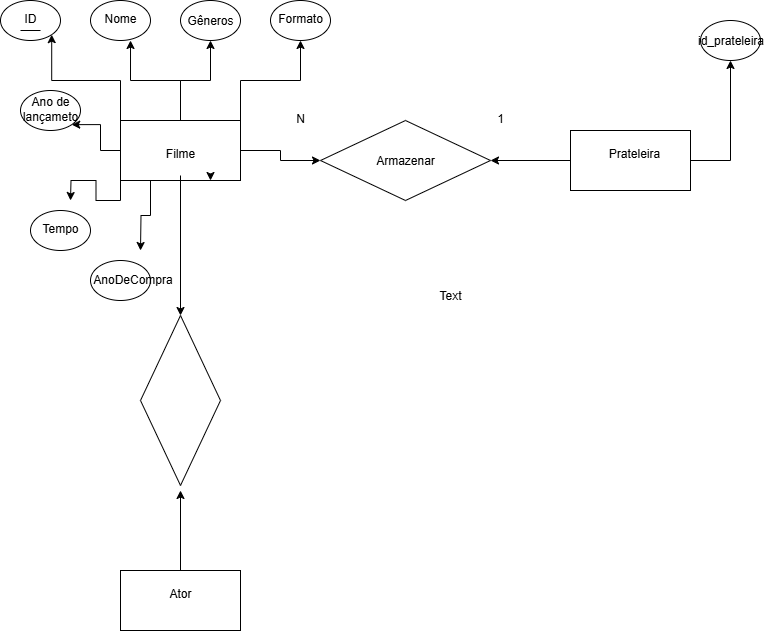

The diagram above was exported from draw.io. Its source (the exported page's mxGraphModel, read from the mxfile embedded in the PNG):
<mxGraphModel dx="2067" dy="539" grid="1" gridSize="10" guides="1" tooltips="1" connect="1" arrows="1" fold="1" page="1" pageScale="1" pageWidth="827" pageHeight="1169" math="0" shadow="0">
  <root>
    <mxCell id="0" />
    <mxCell id="1" parent="0" />
    <mxCell id="RcMfZ1e7POz0sc9arTpq-10" style="edgeStyle=orthogonalEdgeStyle;rounded=0;orthogonalLoop=1;jettySize=auto;html=1;entryX=0;entryY=0.5;entryDx=0;entryDy=0;" edge="1" parent="1" source="RcMfZ1e7POz0sc9arTpq-1" target="RcMfZ1e7POz0sc9arTpq-7">
      <mxGeometry relative="1" as="geometry" />
    </mxCell>
    <mxCell id="RcMfZ1e7POz0sc9arTpq-14" style="edgeStyle=orthogonalEdgeStyle;rounded=0;orthogonalLoop=1;jettySize=auto;html=1;exitX=0.5;exitY=0;exitDx=0;exitDy=0;" edge="1" parent="1" source="RcMfZ1e7POz0sc9arTpq-1" target="RcMfZ1e7POz0sc9arTpq-16">
      <mxGeometry relative="1" as="geometry">
        <mxPoint x="109.82758620689663" y="160" as="targetPoint" />
      </mxGeometry>
    </mxCell>
    <mxCell id="RcMfZ1e7POz0sc9arTpq-24" style="edgeStyle=orthogonalEdgeStyle;rounded=0;orthogonalLoop=1;jettySize=auto;html=1;exitX=1;exitY=0;exitDx=0;exitDy=0;entryX=0.5;entryY=1;entryDx=0;entryDy=0;" edge="1" parent="1" source="RcMfZ1e7POz0sc9arTpq-1" target="RcMfZ1e7POz0sc9arTpq-17">
      <mxGeometry relative="1" as="geometry" />
    </mxCell>
    <mxCell id="RcMfZ1e7POz0sc9arTpq-25" style="edgeStyle=orthogonalEdgeStyle;rounded=0;orthogonalLoop=1;jettySize=auto;html=1;exitX=0;exitY=0.5;exitDx=0;exitDy=0;entryX=1;entryY=1;entryDx=0;entryDy=0;" edge="1" parent="1" source="RcMfZ1e7POz0sc9arTpq-1" target="RcMfZ1e7POz0sc9arTpq-19">
      <mxGeometry relative="1" as="geometry" />
    </mxCell>
    <mxCell id="RcMfZ1e7POz0sc9arTpq-27" style="edgeStyle=orthogonalEdgeStyle;rounded=0;orthogonalLoop=1;jettySize=auto;html=1;exitX=0;exitY=1;exitDx=0;exitDy=0;" edge="1" parent="1" source="RcMfZ1e7POz0sc9arTpq-1">
      <mxGeometry relative="1" as="geometry">
        <mxPoint y="300" as="targetPoint" />
      </mxGeometry>
    </mxCell>
    <mxCell id="RcMfZ1e7POz0sc9arTpq-28" style="edgeStyle=orthogonalEdgeStyle;rounded=0;orthogonalLoop=1;jettySize=auto;html=1;exitX=0.25;exitY=1;exitDx=0;exitDy=0;" edge="1" parent="1" source="RcMfZ1e7POz0sc9arTpq-1">
      <mxGeometry relative="1" as="geometry">
        <mxPoint x="70" y="350" as="targetPoint" />
      </mxGeometry>
    </mxCell>
    <mxCell id="RcMfZ1e7POz0sc9arTpq-30" style="edgeStyle=orthogonalEdgeStyle;rounded=0;orthogonalLoop=1;jettySize=auto;html=1;exitX=0;exitY=0;exitDx=0;exitDy=0;entryX=1;entryY=1;entryDx=0;entryDy=0;" edge="1" parent="1" source="RcMfZ1e7POz0sc9arTpq-1" target="RcMfZ1e7POz0sc9arTpq-29">
      <mxGeometry relative="1" as="geometry" />
    </mxCell>
    <mxCell id="RcMfZ1e7POz0sc9arTpq-1" value="" style="rounded=0;whiteSpace=wrap;html=1;" vertex="1" parent="1">
      <mxGeometry x="50" y="220" width="120" height="60" as="geometry" />
    </mxCell>
    <mxCell id="RcMfZ1e7POz0sc9arTpq-54" style="edgeStyle=orthogonalEdgeStyle;rounded=0;orthogonalLoop=1;jettySize=auto;html=1;exitX=1;exitY=1;exitDx=0;exitDy=0;entryX=0.75;entryY=1;entryDx=0;entryDy=0;" edge="1" parent="1" source="RcMfZ1e7POz0sc9arTpq-2" target="RcMfZ1e7POz0sc9arTpq-1">
      <mxGeometry relative="1" as="geometry" />
    </mxCell>
    <mxCell id="RcMfZ1e7POz0sc9arTpq-56" style="edgeStyle=orthogonalEdgeStyle;rounded=0;orthogonalLoop=1;jettySize=auto;html=1;entryX=0;entryY=0.5;entryDx=0;entryDy=0;" edge="1" parent="1" source="RcMfZ1e7POz0sc9arTpq-2" target="RcMfZ1e7POz0sc9arTpq-52">
      <mxGeometry relative="1" as="geometry" />
    </mxCell>
    <mxCell id="RcMfZ1e7POz0sc9arTpq-2" value="Filme&lt;div&gt;&lt;br&gt;&lt;/div&gt;" style="text;html=1;align=center;verticalAlign=middle;whiteSpace=wrap;rounded=0;" vertex="1" parent="1">
      <mxGeometry x="80" y="245" width="60" height="30" as="geometry" />
    </mxCell>
    <mxCell id="RcMfZ1e7POz0sc9arTpq-11" style="edgeStyle=orthogonalEdgeStyle;rounded=0;orthogonalLoop=1;jettySize=auto;html=1;exitX=0;exitY=0.5;exitDx=0;exitDy=0;entryX=1;entryY=0.5;entryDx=0;entryDy=0;" edge="1" parent="1" source="RcMfZ1e7POz0sc9arTpq-3" target="RcMfZ1e7POz0sc9arTpq-7">
      <mxGeometry relative="1" as="geometry" />
    </mxCell>
    <mxCell id="RcMfZ1e7POz0sc9arTpq-47" style="edgeStyle=orthogonalEdgeStyle;rounded=0;orthogonalLoop=1;jettySize=auto;html=1;entryX=0.5;entryY=1;entryDx=0;entryDy=0;" edge="1" parent="1" source="RcMfZ1e7POz0sc9arTpq-3" target="RcMfZ1e7POz0sc9arTpq-46">
      <mxGeometry relative="1" as="geometry" />
    </mxCell>
    <mxCell id="RcMfZ1e7POz0sc9arTpq-3" value="" style="rounded=0;whiteSpace=wrap;html=1;" vertex="1" parent="1">
      <mxGeometry x="500" y="230" width="120" height="60" as="geometry" />
    </mxCell>
    <mxCell id="RcMfZ1e7POz0sc9arTpq-4" value="Prateleira&lt;div&gt;&lt;br&gt;&lt;/div&gt;" style="text;html=1;align=center;verticalAlign=middle;whiteSpace=wrap;rounded=0;" vertex="1" parent="1">
      <mxGeometry x="534" y="245" width="60" height="30" as="geometry" />
    </mxCell>
    <mxCell id="RcMfZ1e7POz0sc9arTpq-57" style="edgeStyle=orthogonalEdgeStyle;rounded=0;orthogonalLoop=1;jettySize=auto;html=1;exitX=0.5;exitY=0;exitDx=0;exitDy=0;" edge="1" parent="1" source="RcMfZ1e7POz0sc9arTpq-5">
      <mxGeometry relative="1" as="geometry">
        <mxPoint x="110" y="590" as="targetPoint" />
      </mxGeometry>
    </mxCell>
    <mxCell id="RcMfZ1e7POz0sc9arTpq-5" value="" style="rounded=0;whiteSpace=wrap;html=1;" vertex="1" parent="1">
      <mxGeometry x="50" y="670" width="120" height="60" as="geometry" />
    </mxCell>
    <mxCell id="RcMfZ1e7POz0sc9arTpq-6" value="Ator&lt;div&gt;&lt;br&gt;&lt;/div&gt;" style="text;html=1;align=center;verticalAlign=middle;whiteSpace=wrap;rounded=0;" vertex="1" parent="1">
      <mxGeometry x="80" y="685" width="60" height="30" as="geometry" />
    </mxCell>
    <mxCell id="RcMfZ1e7POz0sc9arTpq-7" value="" style="rhombus;whiteSpace=wrap;html=1;" vertex="1" parent="1">
      <mxGeometry x="250" y="220" width="170" height="80" as="geometry" />
    </mxCell>
    <mxCell id="RcMfZ1e7POz0sc9arTpq-9" value="Armazenar" style="text;html=1;align=center;verticalAlign=middle;whiteSpace=wrap;rounded=0;" vertex="1" parent="1">
      <mxGeometry x="305" y="245" width="60" height="30" as="geometry" />
    </mxCell>
    <mxCell id="RcMfZ1e7POz0sc9arTpq-12" value="1&lt;div&gt;&lt;br&gt;&lt;/div&gt;" style="text;html=1;align=center;verticalAlign=middle;whiteSpace=wrap;rounded=0;" vertex="1" parent="1">
      <mxGeometry x="400" y="210" width="60" height="30" as="geometry" />
    </mxCell>
    <mxCell id="RcMfZ1e7POz0sc9arTpq-13" value="N&lt;div&gt;&lt;br&gt;&lt;/div&gt;" style="text;html=1;align=center;verticalAlign=middle;whiteSpace=wrap;rounded=0;" vertex="1" parent="1">
      <mxGeometry x="200" y="210" width="60" height="30" as="geometry" />
    </mxCell>
    <mxCell id="RcMfZ1e7POz0sc9arTpq-16" value="" style="ellipse;whiteSpace=wrap;html=1;" vertex="1" parent="1">
      <mxGeometry x="110" y="100" width="60" height="40" as="geometry" />
    </mxCell>
    <mxCell id="RcMfZ1e7POz0sc9arTpq-17" value="" style="ellipse;whiteSpace=wrap;html=1;" vertex="1" parent="1">
      <mxGeometry x="200" y="100" width="60" height="40" as="geometry" />
    </mxCell>
    <mxCell id="RcMfZ1e7POz0sc9arTpq-18" value="" style="ellipse;whiteSpace=wrap;html=1;" vertex="1" parent="1">
      <mxGeometry x="20" y="100" width="60" height="40" as="geometry" />
    </mxCell>
    <mxCell id="RcMfZ1e7POz0sc9arTpq-19" value="" style="ellipse;whiteSpace=wrap;html=1;" vertex="1" parent="1">
      <mxGeometry x="-50" y="190" width="60" height="40" as="geometry" />
    </mxCell>
    <mxCell id="RcMfZ1e7POz0sc9arTpq-20" value="" style="ellipse;whiteSpace=wrap;html=1;" vertex="1" parent="1">
      <mxGeometry x="20" y="360" width="60" height="40" as="geometry" />
    </mxCell>
    <mxCell id="RcMfZ1e7POz0sc9arTpq-22" value="" style="ellipse;whiteSpace=wrap;html=1;" vertex="1" parent="1">
      <mxGeometry x="-40" y="310" width="60" height="40" as="geometry" />
    </mxCell>
    <mxCell id="RcMfZ1e7POz0sc9arTpq-23" style="edgeStyle=orthogonalEdgeStyle;rounded=0;orthogonalLoop=1;jettySize=auto;html=1;exitX=0.5;exitY=0;exitDx=0;exitDy=0;entryX=0.667;entryY=1;entryDx=0;entryDy=0;entryPerimeter=0;" edge="1" parent="1" source="RcMfZ1e7POz0sc9arTpq-1" target="RcMfZ1e7POz0sc9arTpq-18">
      <mxGeometry relative="1" as="geometry" />
    </mxCell>
    <mxCell id="RcMfZ1e7POz0sc9arTpq-29" value="" style="ellipse;whiteSpace=wrap;html=1;" vertex="1" parent="1">
      <mxGeometry x="-70" y="100" width="60" height="40" as="geometry" />
    </mxCell>
    <mxCell id="RcMfZ1e7POz0sc9arTpq-31" value="AnoDeCompra" style="text;html=1;align=center;verticalAlign=middle;whiteSpace=wrap;rounded=0;" vertex="1" parent="1">
      <mxGeometry x="60" y="367.5" width="5" height="22.5" as="geometry" />
    </mxCell>
    <mxCell id="RcMfZ1e7POz0sc9arTpq-33" value="Gêneros" style="text;html=1;align=center;verticalAlign=middle;whiteSpace=wrap;rounded=0;" vertex="1" parent="1">
      <mxGeometry x="110" y="105" width="60" height="30" as="geometry" />
    </mxCell>
    <mxCell id="RcMfZ1e7POz0sc9arTpq-34" value="Formato&lt;div&gt;&lt;br&gt;&lt;/div&gt;" style="text;html=1;align=center;verticalAlign=middle;whiteSpace=wrap;rounded=0;" vertex="1" parent="1">
      <mxGeometry x="200" y="110" width="60" height="30" as="geometry" />
    </mxCell>
    <mxCell id="RcMfZ1e7POz0sc9arTpq-35" value="ID&lt;div&gt;&lt;br&gt;&lt;/div&gt;" style="text;html=1;align=center;verticalAlign=middle;whiteSpace=wrap;rounded=0;" vertex="1" parent="1">
      <mxGeometry x="-70" y="110" width="60" height="30" as="geometry" />
    </mxCell>
    <mxCell id="RcMfZ1e7POz0sc9arTpq-36" value="" style="endArrow=none;html=1;rounded=0;" edge="1" parent="1">
      <mxGeometry width="50" height="50" relative="1" as="geometry">
        <mxPoint x="-50" y="130" as="sourcePoint" />
        <mxPoint x="-30" y="130" as="targetPoint" />
        <Array as="points" />
      </mxGeometry>
    </mxCell>
    <mxCell id="RcMfZ1e7POz0sc9arTpq-37" value="Nome&lt;div&gt;&lt;br&gt;&lt;/div&gt;" style="text;html=1;align=center;verticalAlign=middle;whiteSpace=wrap;rounded=0;" vertex="1" parent="1">
      <mxGeometry x="20" y="110" width="60" height="30" as="geometry" />
    </mxCell>
    <mxCell id="RcMfZ1e7POz0sc9arTpq-38" value="Ano de lançameto" style="text;html=1;align=center;verticalAlign=middle;whiteSpace=wrap;rounded=0;" vertex="1" parent="1">
      <mxGeometry x="-45" y="195" width="50" height="25" as="geometry" />
    </mxCell>
    <mxCell id="RcMfZ1e7POz0sc9arTpq-39" value="Tempo&lt;div&gt;&lt;br&gt;&lt;/div&gt;" style="text;html=1;align=center;verticalAlign=middle;whiteSpace=wrap;rounded=0;" vertex="1" parent="1">
      <mxGeometry x="-40" y="320" width="60" height="30" as="geometry" />
    </mxCell>
    <mxCell id="RcMfZ1e7POz0sc9arTpq-46" value="" style="ellipse;whiteSpace=wrap;html=1;" vertex="1" parent="1">
      <mxGeometry x="630" y="120" width="60" height="40" as="geometry" />
    </mxCell>
    <mxCell id="RcMfZ1e7POz0sc9arTpq-49" value="id_prateleira" style="text;html=1;align=center;verticalAlign=middle;whiteSpace=wrap;rounded=0;" vertex="1" parent="1">
      <mxGeometry x="657.5" y="137.5" width="5" height="5" as="geometry" />
    </mxCell>
    <mxCell id="RcMfZ1e7POz0sc9arTpq-51" value="Text" style="text;html=1;align=center;verticalAlign=middle;whiteSpace=wrap;rounded=0;" vertex="1" parent="1">
      <mxGeometry x="350" y="380" width="60" height="30" as="geometry" />
    </mxCell>
    <mxCell id="RcMfZ1e7POz0sc9arTpq-52" value="" style="rhombus;whiteSpace=wrap;html=1;rotation=90;" vertex="1" parent="1">
      <mxGeometry x="25" y="460" width="170" height="80" as="geometry" />
    </mxCell>
  </root>
</mxGraphModel>